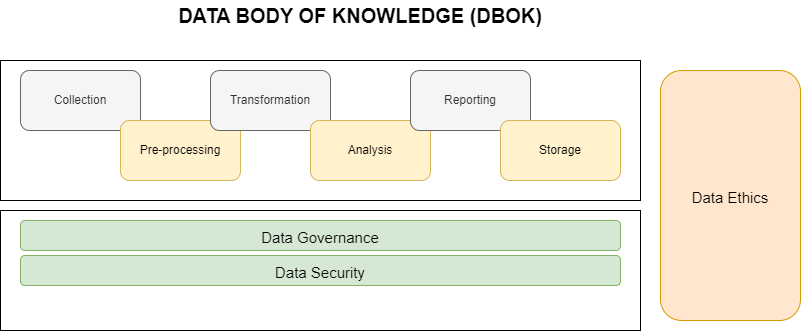

The diagram above was exported from draw.io. Its source (the exported page's mxGraphModel, read from the mxfile embedded in the PNG):
<mxGraphModel dx="1386" dy="779" grid="1" gridSize="10" guides="1" tooltips="1" connect="1" arrows="1" fold="1" page="1" pageScale="1" pageWidth="850" pageHeight="1100" math="0" shadow="0">
  <root>
    <mxCell id="0" />
    <mxCell id="1" parent="0" />
    <mxCell id="2" value="" style="rounded=0;whiteSpace=wrap;html=1;" vertex="1" parent="1">
      <mxGeometry x="30" y="120" width="640" height="140" as="geometry" />
    </mxCell>
    <mxCell id="3" value="Collection" style="rounded=1;whiteSpace=wrap;html=1;fillColor=#f5f5f5;fontColor=#333333;strokeColor=#666666;" vertex="1" parent="1">
      <mxGeometry x="50" y="130" width="120" height="60" as="geometry" />
    </mxCell>
    <mxCell id="4" value="Pre-processing" style="rounded=1;whiteSpace=wrap;html=1;fillColor=#fff2cc;strokeColor=#d6b656;" vertex="1" parent="1">
      <mxGeometry x="150" y="180" width="120" height="60" as="geometry" />
    </mxCell>
    <mxCell id="5" value="Transformation" style="rounded=1;whiteSpace=wrap;html=1;fillColor=#f5f5f5;fontColor=#333333;strokeColor=#666666;" vertex="1" parent="1">
      <mxGeometry x="240" y="130" width="120" height="60" as="geometry" />
    </mxCell>
    <mxCell id="6" value="Analysis" style="rounded=1;whiteSpace=wrap;html=1;fillColor=#fff2cc;strokeColor=#d6b656;" vertex="1" parent="1">
      <mxGeometry x="340" y="180" width="120" height="60" as="geometry" />
    </mxCell>
    <mxCell id="7" value="Reporting" style="rounded=1;whiteSpace=wrap;html=1;fillColor=#f5f5f5;fontColor=#333333;strokeColor=#666666;" vertex="1" parent="1">
      <mxGeometry x="440" y="130" width="120" height="60" as="geometry" />
    </mxCell>
    <mxCell id="8" value="Storage" style="rounded=1;whiteSpace=wrap;html=1;fillColor=#fff2cc;strokeColor=#d6b656;" vertex="1" parent="1">
      <mxGeometry x="530" y="180" width="120" height="60" as="geometry" />
    </mxCell>
    <mxCell id="9" value="&lt;b&gt;&lt;font style=&quot;font-size: 20px;&quot;&gt;DATA BODY OF KNOWLEDGE (DBOK)&lt;/font&gt;&lt;/b&gt;" style="text;html=1;strokeColor=none;fillColor=none;align=center;verticalAlign=middle;whiteSpace=wrap;rounded=0;" vertex="1" parent="1">
      <mxGeometry x="140" y="60" width="500" height="30" as="geometry" />
    </mxCell>
    <mxCell id="10" value="" style="rounded=0;whiteSpace=wrap;html=1;fontSize=20;" vertex="1" parent="1">
      <mxGeometry x="30" y="270" width="640" height="120" as="geometry" />
    </mxCell>
    <mxCell id="11" value="&lt;font style=&quot;font-size: 15px;&quot;&gt;Data Governance&lt;/font&gt;" style="rounded=1;whiteSpace=wrap;html=1;fontSize=20;fillColor=#d5e8d4;strokeColor=#82b366;" vertex="1" parent="1">
      <mxGeometry x="50" y="280" width="600" height="30" as="geometry" />
    </mxCell>
    <mxCell id="12" value="&lt;font style=&quot;font-size: 15px;&quot;&gt;Data Ethics&lt;/font&gt;" style="rounded=1;whiteSpace=wrap;html=1;fontSize=20;fillColor=#ffe6cc;strokeColor=#d79b00;" vertex="1" parent="1">
      <mxGeometry x="690" y="130" width="140" height="250" as="geometry" />
    </mxCell>
    <mxCell id="13" value="&lt;font style=&quot;font-size: 15px;&quot;&gt;Data Security&lt;/font&gt;" style="rounded=1;whiteSpace=wrap;html=1;fontSize=20;fillColor=#d5e8d4;strokeColor=#82b366;" vertex="1" parent="1">
      <mxGeometry x="50" y="315" width="600" height="30" as="geometry" />
    </mxCell>
  </root>
</mxGraphModel>